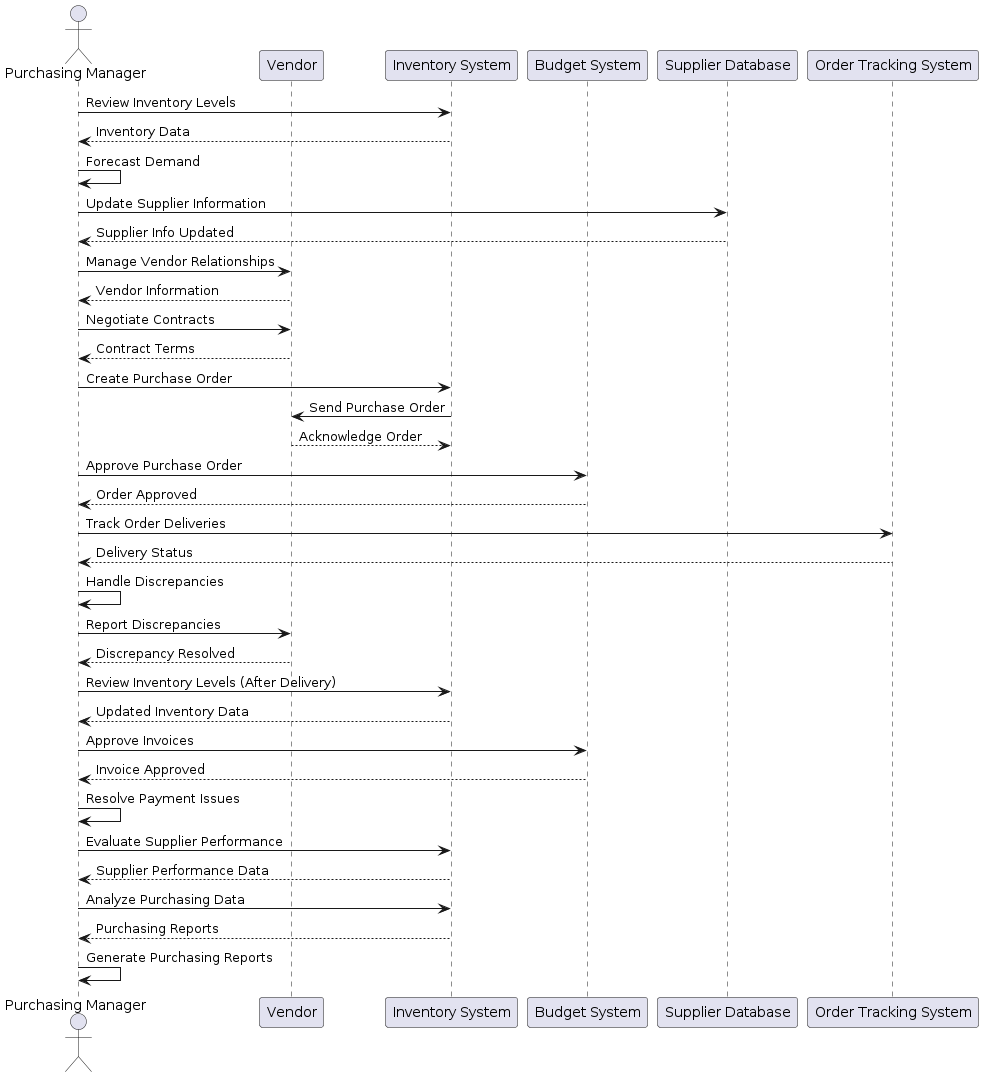

The diagram above was rendered by PlantUML. Its source (embedded in the PNG):
@startuml
actor "Purchasing Manager" as PM
participant "Vendor" as Vendor
participant "Inventory System" as InvSys
participant "Budget System" as BudgetSys
participant "Supplier Database" as SupplierDB
participant "Order Tracking System" as OrderTrackSys

PM -> InvSys : Review Inventory Levels
InvSys --> PM : Inventory Data

PM -> PM : Forecast Demand

PM -> SupplierDB : Update Supplier Information
SupplierDB --> PM : Supplier Info Updated

PM -> Vendor : Manage Vendor Relationships
Vendor --> PM : Vendor Information

PM -> Vendor : Negotiate Contracts
Vendor --> PM : Contract Terms

PM -> InvSys : Create Purchase Order
InvSys -> Vendor : Send Purchase Order
Vendor --> InvSys : Acknowledge Order

PM -> BudgetSys : Approve Purchase Order
BudgetSys --> PM : Order Approved

PM -> OrderTrackSys : Track Order Deliveries
OrderTrackSys --> PM : Delivery Status

PM -> PM : Handle Discrepancies
PM -> Vendor : Report Discrepancies
Vendor --> PM : Discrepancy Resolved

PM -> InvSys : Review Inventory Levels (After Delivery)
InvSys --> PM : Updated Inventory Data

PM -> BudgetSys : Approve Invoices
BudgetSys --> PM : Invoice Approved

PM -> PM : Resolve Payment Issues

PM -> InvSys : Evaluate Supplier Performance
InvSys --> PM : Supplier Performance Data

PM -> InvSys : Analyze Purchasing Data
InvSys --> PM : Purchasing Reports

PM -> PM : Generate Purchasing Reports
@enduml